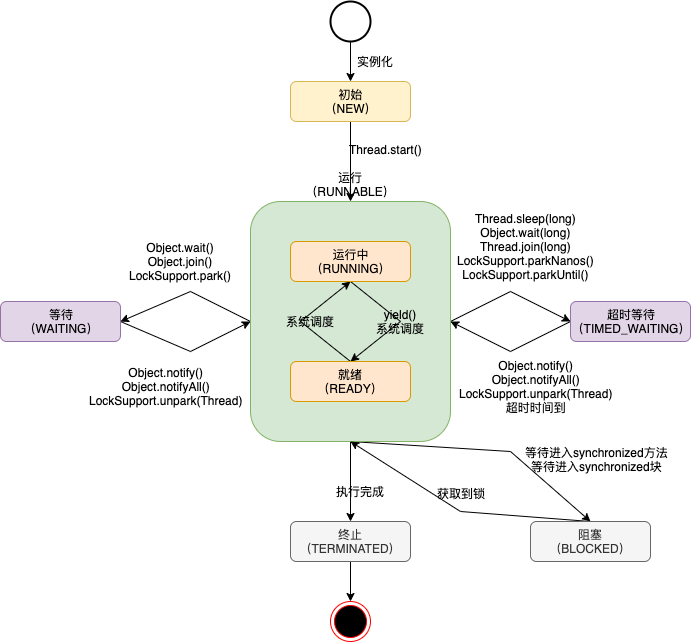

The diagram above was exported from draw.io. Its source (the exported page's mxGraphModel, read from the mxfile embedded in the PNG):
<mxGraphModel dx="1186" dy="875" grid="1" gridSize="10" guides="1" tooltips="1" connect="1" arrows="1" fold="1" page="1" pageScale="1" pageWidth="827" pageHeight="1169" math="0" shadow="0">
  <root>
    <mxCell id="0" />
    <mxCell id="1" parent="0" />
    <mxCell id="A4tFy29sopAiWd8CrNJ6-18" style="edgeStyle=none;rounded=0;orthogonalLoop=1;jettySize=auto;html=1;entryX=0.5;entryY=0;entryDx=0;entryDy=0;" edge="1" parent="1" source="A4tFy29sopAiWd8CrNJ6-1" target="A4tFy29sopAiWd8CrNJ6-17">
      <mxGeometry relative="1" as="geometry" />
    </mxCell>
    <mxCell id="A4tFy29sopAiWd8CrNJ6-35" style="edgeStyle=none;rounded=0;orthogonalLoop=1;jettySize=auto;html=1;exitX=0;exitY=0.5;exitDx=0;exitDy=0;entryX=1;entryY=0.5;entryDx=0;entryDy=0;" edge="1" parent="1" source="A4tFy29sopAiWd8CrNJ6-1" target="A4tFy29sopAiWd8CrNJ6-33">
      <mxGeometry relative="1" as="geometry">
        <mxPoint x="160" y="340" as="targetPoint" />
        <Array as="points">
          <mxPoint x="220" y="330" />
        </Array>
      </mxGeometry>
    </mxCell>
    <mxCell id="A4tFy29sopAiWd8CrNJ6-39" style="edgeStyle=none;rounded=0;orthogonalLoop=1;jettySize=auto;html=1;entryX=0;entryY=0.5;entryDx=0;entryDy=0;exitX=1;exitY=0.5;exitDx=0;exitDy=0;" edge="1" parent="1" source="A4tFy29sopAiWd8CrNJ6-1" target="A4tFy29sopAiWd8CrNJ6-38">
      <mxGeometry relative="1" as="geometry">
        <Array as="points">
          <mxPoint x="540" y="330" />
        </Array>
      </mxGeometry>
    </mxCell>
    <mxCell id="A4tFy29sopAiWd8CrNJ6-45" style="edgeStyle=none;rounded=0;orthogonalLoop=1;jettySize=auto;html=1;entryX=0.5;entryY=0;entryDx=0;entryDy=0;" edge="1" parent="1" target="A4tFy29sopAiWd8CrNJ6-44">
      <mxGeometry relative="1" as="geometry">
        <mxPoint x="380" y="480" as="sourcePoint" />
        <Array as="points">
          <mxPoint x="540" y="490" />
        </Array>
      </mxGeometry>
    </mxCell>
    <mxCell id="A4tFy29sopAiWd8CrNJ6-1" value="运行&lt;br&gt;（RUNNABLE）" style="rounded=1;whiteSpace=wrap;html=1;labelPosition=center;verticalLabelPosition=top;align=center;verticalAlign=bottom;fillColor=#d5e8d4;strokeColor=#82b366;" vertex="1" parent="1">
      <mxGeometry x="280" y="240" width="200" height="240" as="geometry" />
    </mxCell>
    <mxCell id="A4tFy29sopAiWd8CrNJ6-7" style="rounded=0;orthogonalLoop=1;jettySize=auto;html=1;entryX=0.5;entryY=0;entryDx=0;entryDy=0;exitX=0.5;exitY=1;exitDx=0;exitDy=0;startArrow=classic;startFill=1;endArrow=none;endFill=0;" edge="1" parent="1" source="A4tFy29sopAiWd8CrNJ6-2" target="A4tFy29sopAiWd8CrNJ6-3">
      <mxGeometry relative="1" as="geometry">
        <Array as="points">
          <mxPoint x="330" y="360" />
        </Array>
      </mxGeometry>
    </mxCell>
    <mxCell id="A4tFy29sopAiWd8CrNJ6-9" style="edgeStyle=none;rounded=0;orthogonalLoop=1;jettySize=auto;html=1;entryX=0.5;entryY=0;entryDx=0;entryDy=0;exitX=0.5;exitY=1;exitDx=0;exitDy=0;" edge="1" parent="1" source="A4tFy29sopAiWd8CrNJ6-2" target="A4tFy29sopAiWd8CrNJ6-3">
      <mxGeometry relative="1" as="geometry">
        <Array as="points">
          <mxPoint x="430" y="360" />
        </Array>
      </mxGeometry>
    </mxCell>
    <mxCell id="A4tFy29sopAiWd8CrNJ6-2" value="运行中&lt;br&gt;（RUNNING）" style="rounded=1;whiteSpace=wrap;html=1;labelPosition=center;verticalLabelPosition=middle;align=center;verticalAlign=middle;fillColor=#ffe6cc;strokeColor=#d79b00;" vertex="1" parent="1">
      <mxGeometry x="320" y="280" width="120" height="40" as="geometry" />
    </mxCell>
    <mxCell id="A4tFy29sopAiWd8CrNJ6-3" value="就绪&lt;br&gt;（READY）" style="rounded=1;whiteSpace=wrap;html=1;labelPosition=center;verticalLabelPosition=middle;align=center;verticalAlign=middle;fillColor=#ffe6cc;strokeColor=#d79b00;" vertex="1" parent="1">
      <mxGeometry x="320" y="400" width="120" height="40" as="geometry" />
    </mxCell>
    <mxCell id="A4tFy29sopAiWd8CrNJ6-8" value="系统调度" style="text;html=1;align=center;verticalAlign=middle;resizable=0;points=[];;autosize=1;" vertex="1" parent="1">
      <mxGeometry x="310" y="350" width="60" height="20" as="geometry" />
    </mxCell>
    <mxCell id="A4tFy29sopAiWd8CrNJ6-10" value="yield()&lt;br&gt;系统调度" style="text;html=1;align=center;verticalAlign=middle;resizable=0;points=[];;autosize=1;" vertex="1" parent="1">
      <mxGeometry x="400" y="345" width="60" height="30" as="geometry" />
    </mxCell>
    <mxCell id="A4tFy29sopAiWd8CrNJ6-12" style="edgeStyle=none;rounded=0;orthogonalLoop=1;jettySize=auto;html=1;entryX=0.5;entryY=0;entryDx=0;entryDy=0;" edge="1" parent="1" source="A4tFy29sopAiWd8CrNJ6-11" target="A4tFy29sopAiWd8CrNJ6-1">
      <mxGeometry relative="1" as="geometry" />
    </mxCell>
    <mxCell id="A4tFy29sopAiWd8CrNJ6-11" value="初始&lt;br&gt;（NEW）" style="rounded=1;whiteSpace=wrap;html=1;labelPosition=center;verticalLabelPosition=middle;align=center;verticalAlign=middle;fillColor=#fff2cc;strokeColor=#d6b656;" vertex="1" parent="1">
      <mxGeometry x="320" y="120" width="120" height="40" as="geometry" />
    </mxCell>
    <mxCell id="A4tFy29sopAiWd8CrNJ6-13" value="Thread.start()" style="text;html=1;align=center;verticalAlign=middle;resizable=0;points=[];;autosize=1;" vertex="1" parent="1">
      <mxGeometry x="370" y="178" width="90" height="20" as="geometry" />
    </mxCell>
    <mxCell id="A4tFy29sopAiWd8CrNJ6-15" style="edgeStyle=none;rounded=0;orthogonalLoop=1;jettySize=auto;html=1;entryX=0.5;entryY=0;entryDx=0;entryDy=0;" edge="1" parent="1" source="A4tFy29sopAiWd8CrNJ6-14" target="A4tFy29sopAiWd8CrNJ6-11">
      <mxGeometry relative="1" as="geometry" />
    </mxCell>
    <mxCell id="A4tFy29sopAiWd8CrNJ6-14" value="" style="strokeWidth=2;html=1;shape=mxgraph.flowchart.start_2;whiteSpace=wrap;" vertex="1" parent="1">
      <mxGeometry x="360" y="40" width="40" height="40" as="geometry" />
    </mxCell>
    <mxCell id="A4tFy29sopAiWd8CrNJ6-16" value="实例化" style="text;html=1;align=center;verticalAlign=middle;resizable=0;points=[];;autosize=1;" vertex="1" parent="1">
      <mxGeometry x="380" y="90" width="50" height="20" as="geometry" />
    </mxCell>
    <mxCell id="A4tFy29sopAiWd8CrNJ6-32" style="edgeStyle=none;rounded=0;orthogonalLoop=1;jettySize=auto;html=1;entryX=0.5;entryY=0;entryDx=0;entryDy=0;" edge="1" parent="1" source="A4tFy29sopAiWd8CrNJ6-17" target="A4tFy29sopAiWd8CrNJ6-31">
      <mxGeometry relative="1" as="geometry" />
    </mxCell>
    <mxCell id="A4tFy29sopAiWd8CrNJ6-17" value="终止&lt;br&gt;（TERMINATED）" style="rounded=1;whiteSpace=wrap;html=1;labelPosition=center;verticalLabelPosition=middle;align=center;verticalAlign=middle;fillColor=#f5f5f5;strokeColor=#666666;fontColor=#333333;" vertex="1" parent="1">
      <mxGeometry x="320" y="560" width="120" height="40" as="geometry" />
    </mxCell>
    <mxCell id="A4tFy29sopAiWd8CrNJ6-19" value="执行完成" style="text;html=1;align=center;verticalAlign=middle;resizable=0;points=[];;autosize=1;" vertex="1" parent="1">
      <mxGeometry x="360" y="520" width="60" height="20" as="geometry" />
    </mxCell>
    <mxCell id="A4tFy29sopAiWd8CrNJ6-31" value="" style="ellipse;html=1;shape=endState;fillColor=#000000;strokeColor=#ff0000;" vertex="1" parent="1">
      <mxGeometry x="360" y="640" width="40" height="40" as="geometry" />
    </mxCell>
    <mxCell id="A4tFy29sopAiWd8CrNJ6-34" style="edgeStyle=none;rounded=0;orthogonalLoop=1;jettySize=auto;html=1;entryX=0;entryY=0.5;entryDx=0;entryDy=0;exitX=1;exitY=0.5;exitDx=0;exitDy=0;" edge="1" parent="1" source="A4tFy29sopAiWd8CrNJ6-33" target="A4tFy29sopAiWd8CrNJ6-1">
      <mxGeometry relative="1" as="geometry">
        <Array as="points">
          <mxPoint x="220" y="390" />
        </Array>
      </mxGeometry>
    </mxCell>
    <mxCell id="A4tFy29sopAiWd8CrNJ6-33" value="等待&lt;br&gt;（WAITING）" style="rounded=1;whiteSpace=wrap;html=1;labelPosition=center;verticalLabelPosition=middle;align=center;verticalAlign=middle;fillColor=#e1d5e7;strokeColor=#9673a6;" vertex="1" parent="1">
      <mxGeometry x="30" y="340" width="120" height="40" as="geometry" />
    </mxCell>
    <mxCell id="A4tFy29sopAiWd8CrNJ6-36" value="Object.wait()&lt;br&gt;Object.join()&lt;br&gt;LockSupport.park()" style="text;html=1;align=center;verticalAlign=middle;resizable=0;points=[];;autosize=1;" vertex="1" parent="1">
      <mxGeometry x="150" y="275" width="120" height="50" as="geometry" />
    </mxCell>
    <mxCell id="A4tFy29sopAiWd8CrNJ6-37" value="Object.notify()&lt;br&gt;Object.notifyAll()&lt;br&gt;LockSupport.unpark(Thread)" style="text;html=1;align=center;verticalAlign=middle;resizable=0;points=[];;autosize=1;" vertex="1" parent="1">
      <mxGeometry x="110" y="400" width="170" height="50" as="geometry" />
    </mxCell>
    <mxCell id="A4tFy29sopAiWd8CrNJ6-40" style="edgeStyle=none;rounded=0;orthogonalLoop=1;jettySize=auto;html=1;entryX=1;entryY=0.5;entryDx=0;entryDy=0;exitX=0;exitY=0.5;exitDx=0;exitDy=0;" edge="1" parent="1" source="A4tFy29sopAiWd8CrNJ6-38" target="A4tFy29sopAiWd8CrNJ6-1">
      <mxGeometry relative="1" as="geometry">
        <Array as="points">
          <mxPoint x="540" y="390" />
        </Array>
      </mxGeometry>
    </mxCell>
    <mxCell id="A4tFy29sopAiWd8CrNJ6-38" value="超时等待&lt;br&gt;（TIMED_WAITING）" style="rounded=1;whiteSpace=wrap;html=1;labelPosition=center;verticalLabelPosition=middle;align=center;verticalAlign=middle;fillColor=#e1d5e7;strokeColor=#9673a6;" vertex="1" parent="1">
      <mxGeometry x="600" y="340" width="120" height="40" as="geometry" />
    </mxCell>
    <mxCell id="A4tFy29sopAiWd8CrNJ6-41" value="Thread.sleep(long)&lt;br&gt;Object.wait(long)&lt;br&gt;Thread.join(long)&lt;br&gt;LockSupport.parkNanos()&lt;br&gt;LockSupport.parkUntil()" style="text;html=1;align=center;verticalAlign=middle;resizable=0;points=[];;autosize=1;" vertex="1" parent="1">
      <mxGeometry x="480" y="245" width="150" height="80" as="geometry" />
    </mxCell>
    <mxCell id="A4tFy29sopAiWd8CrNJ6-43" value="Object.notify()&lt;br&gt;Object.notifyAll()&lt;br&gt;LockSupport.unpark(Thread)&lt;br&gt;超时时间到" style="text;html=1;align=center;verticalAlign=middle;resizable=0;points=[];;autosize=1;" vertex="1" parent="1">
      <mxGeometry x="480" y="395" width="170" height="60" as="geometry" />
    </mxCell>
    <mxCell id="A4tFy29sopAiWd8CrNJ6-47" style="edgeStyle=none;rounded=0;orthogonalLoop=1;jettySize=auto;html=1;" edge="1" parent="1">
      <mxGeometry relative="1" as="geometry">
        <mxPoint x="380" y="480" as="targetPoint" />
        <mxPoint x="620" y="560" as="sourcePoint" />
        <Array as="points">
          <mxPoint x="490" y="550" />
        </Array>
      </mxGeometry>
    </mxCell>
    <mxCell id="A4tFy29sopAiWd8CrNJ6-44" value="阻塞&lt;br&gt;（BLOCKED）" style="rounded=1;whiteSpace=wrap;html=1;labelPosition=center;verticalLabelPosition=middle;align=center;verticalAlign=middle;fillColor=#f5f5f5;strokeColor=#666666;fontColor=#333333;" vertex="1" parent="1">
      <mxGeometry x="560" y="560" width="120" height="40" as="geometry" />
    </mxCell>
    <mxCell id="A4tFy29sopAiWd8CrNJ6-46" value="等待进入synchronized方法&lt;br&gt;等待进入synchronized块" style="text;html=1;align=center;verticalAlign=middle;resizable=0;points=[];;autosize=1;" vertex="1" parent="1">
      <mxGeometry x="546" y="483" width="160" height="30" as="geometry" />
    </mxCell>
    <mxCell id="A4tFy29sopAiWd8CrNJ6-48" value="获取到锁" style="text;html=1;align=center;verticalAlign=middle;resizable=0;points=[];;autosize=1;" vertex="1" parent="1">
      <mxGeometry x="461" y="522" width="60" height="20" as="geometry" />
    </mxCell>
  </root>
</mxGraphModel>